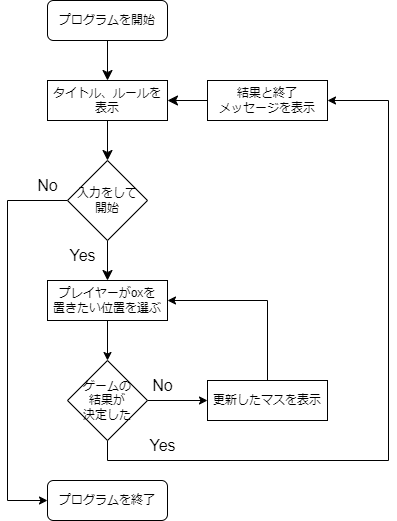

The diagram above was exported from draw.io. Its source (the exported page's mxGraphModel, read from the mxfile embedded in the PNG):
<mxGraphModel dx="684" dy="577" grid="1" gridSize="10" guides="1" tooltips="1" connect="1" arrows="1" fold="1" page="1" pageScale="1" pageWidth="827" pageHeight="1169" math="0" shadow="0">
  <root>
    <mxCell id="WIyWlLk6GJQsqaUBKTNV-0" />
    <mxCell id="WIyWlLk6GJQsqaUBKTNV-1" parent="WIyWlLk6GJQsqaUBKTNV-0" />
    <mxCell id="ZA4FzZzfqjERGt84LHx0-150" style="edgeStyle=none;curved=1;rounded=0;orthogonalLoop=1;jettySize=auto;html=1;exitX=0.5;exitY=1;exitDx=0;exitDy=0;entryX=0.5;entryY=0;entryDx=0;entryDy=0;fontSize=12;startSize=8;endSize=8;" parent="WIyWlLk6GJQsqaUBKTNV-1" source="WIyWlLk6GJQsqaUBKTNV-3" target="ZA4FzZzfqjERGt84LHx0-46" edge="1">
      <mxGeometry relative="1" as="geometry" />
    </mxCell>
    <mxCell id="WIyWlLk6GJQsqaUBKTNV-3" value="プログラムを開始" style="rounded=1;whiteSpace=wrap;html=1;fontSize=12;glass=0;strokeWidth=1;shadow=0;" parent="WIyWlLk6GJQsqaUBKTNV-1" vertex="1">
      <mxGeometry x="160" y="80" width="120" height="40" as="geometry" />
    </mxCell>
    <mxCell id="WIyWlLk6GJQsqaUBKTNV-11" value="プログラムを終了" style="rounded=1;whiteSpace=wrap;html=1;fontSize=12;glass=0;strokeWidth=1;shadow=0;" parent="WIyWlLk6GJQsqaUBKTNV-1" vertex="1">
      <mxGeometry x="160" y="560" width="120" height="40" as="geometry" />
    </mxCell>
    <mxCell id="ZA4FzZzfqjERGt84LHx0-149" style="edgeStyle=none;curved=1;rounded=0;orthogonalLoop=1;jettySize=auto;html=1;exitX=0.5;exitY=1;exitDx=0;exitDy=0;fontSize=12;startSize=8;endSize=8;" parent="WIyWlLk6GJQsqaUBKTNV-1" source="ZA4FzZzfqjERGt84LHx0-46" target="ZA4FzZzfqjERGt84LHx0-148" edge="1">
      <mxGeometry relative="1" as="geometry" />
    </mxCell>
    <mxCell id="ZA4FzZzfqjERGt84LHx0-46" value="タイトル、ルールを表示" style="rounded=0;whiteSpace=wrap;html=1;" parent="WIyWlLk6GJQsqaUBKTNV-1" vertex="1">
      <mxGeometry x="160" y="160" width="120" height="40" as="geometry" />
    </mxCell>
    <mxCell id="WZm3c6OrJTjaqOqz8_nb-2" style="edgeStyle=orthogonalEdgeStyle;rounded=0;orthogonalLoop=1;jettySize=auto;html=1;exitX=0.5;exitY=1;exitDx=0;exitDy=0;entryX=0.5;entryY=0;entryDx=0;entryDy=0;" edge="1" parent="WIyWlLk6GJQsqaUBKTNV-1" source="ZA4FzZzfqjERGt84LHx0-48" target="ZA4FzZzfqjERGt84LHx0-100">
      <mxGeometry relative="1" as="geometry" />
    </mxCell>
    <mxCell id="ZA4FzZzfqjERGt84LHx0-48" value="プレイヤーがoxを&lt;div&gt;置きたい位置を選ぶ&lt;/div&gt;" style="rounded=0;whiteSpace=wrap;html=1;" parent="WIyWlLk6GJQsqaUBKTNV-1" vertex="1">
      <mxGeometry x="160" y="360" width="120" height="40" as="geometry" />
    </mxCell>
    <mxCell id="WZm3c6OrJTjaqOqz8_nb-8" style="edgeStyle=orthogonalEdgeStyle;rounded=0;orthogonalLoop=1;jettySize=auto;html=1;exitX=0.5;exitY=0;exitDx=0;exitDy=0;entryX=1;entryY=0.5;entryDx=0;entryDy=0;" edge="1" parent="WIyWlLk6GJQsqaUBKTNV-1" source="ZA4FzZzfqjERGt84LHx0-97" target="ZA4FzZzfqjERGt84LHx0-48">
      <mxGeometry relative="1" as="geometry">
        <mxPoint x="390" y="380" as="targetPoint" />
      </mxGeometry>
    </mxCell>
    <mxCell id="ZA4FzZzfqjERGt84LHx0-97" value="更新したマスを表示" style="rounded=0;whiteSpace=wrap;html=1;" parent="WIyWlLk6GJQsqaUBKTNV-1" vertex="1">
      <mxGeometry x="320" y="460" width="120" height="40" as="geometry" />
    </mxCell>
    <mxCell id="WZm3c6OrJTjaqOqz8_nb-4" style="edgeStyle=orthogonalEdgeStyle;rounded=0;orthogonalLoop=1;jettySize=auto;html=1;exitX=0.5;exitY=1;exitDx=0;exitDy=0;entryX=1;entryY=0.5;entryDx=0;entryDy=0;" edge="1" parent="WIyWlLk6GJQsqaUBKTNV-1" source="ZA4FzZzfqjERGt84LHx0-100" target="ZA4FzZzfqjERGt84LHx0-169">
      <mxGeometry relative="1" as="geometry">
        <mxPoint x="500" y="560" as="targetPoint" />
        <Array as="points">
          <mxPoint x="220" y="540" />
          <mxPoint x="501" y="540" />
          <mxPoint x="501" y="180" />
        </Array>
      </mxGeometry>
    </mxCell>
    <mxCell id="WZm3c6OrJTjaqOqz8_nb-7" style="edgeStyle=orthogonalEdgeStyle;rounded=0;orthogonalLoop=1;jettySize=auto;html=1;exitX=1;exitY=0.5;exitDx=0;exitDy=0;entryX=0;entryY=0.5;entryDx=0;entryDy=0;" edge="1" parent="WIyWlLk6GJQsqaUBKTNV-1" source="ZA4FzZzfqjERGt84LHx0-100" target="ZA4FzZzfqjERGt84LHx0-97">
      <mxGeometry relative="1" as="geometry" />
    </mxCell>
    <mxCell id="ZA4FzZzfqjERGt84LHx0-100" value="ゲームの&lt;div&gt;結果が&lt;/div&gt;&lt;div&gt;決定した&lt;/div&gt;" style="rhombus;whiteSpace=wrap;html=1;" parent="WIyWlLk6GJQsqaUBKTNV-1" vertex="1">
      <mxGeometry x="180" y="440" width="80" height="80" as="geometry" />
    </mxCell>
    <mxCell id="ZA4FzZzfqjERGt84LHx0-158" style="edgeStyle=none;curved=1;rounded=0;orthogonalLoop=1;jettySize=auto;html=1;exitX=0.5;exitY=1;exitDx=0;exitDy=0;entryX=0.5;entryY=0;entryDx=0;entryDy=0;fontSize=12;startSize=8;endSize=8;" parent="WIyWlLk6GJQsqaUBKTNV-1" source="ZA4FzZzfqjERGt84LHx0-148" target="ZA4FzZzfqjERGt84LHx0-48" edge="1">
      <mxGeometry relative="1" as="geometry" />
    </mxCell>
    <mxCell id="WZm3c6OrJTjaqOqz8_nb-5" style="edgeStyle=orthogonalEdgeStyle;rounded=0;orthogonalLoop=1;jettySize=auto;html=1;exitX=0;exitY=0.5;exitDx=0;exitDy=0;entryX=0;entryY=0.5;entryDx=0;entryDy=0;" edge="1" parent="WIyWlLk6GJQsqaUBKTNV-1" source="ZA4FzZzfqjERGt84LHx0-148" target="WIyWlLk6GJQsqaUBKTNV-11">
      <mxGeometry relative="1" as="geometry">
        <mxPoint x="120" y="590" as="targetPoint" />
        <Array as="points">
          <mxPoint x="120" y="280" />
          <mxPoint x="120" y="580" />
        </Array>
      </mxGeometry>
    </mxCell>
    <mxCell id="ZA4FzZzfqjERGt84LHx0-148" value="入力をして&lt;div&gt;開始&lt;/div&gt;" style="rhombus;whiteSpace=wrap;html=1;" parent="WIyWlLk6GJQsqaUBKTNV-1" vertex="1">
      <mxGeometry x="180" y="240" width="80" height="80" as="geometry" />
    </mxCell>
    <mxCell id="ZA4FzZzfqjERGt84LHx0-171" style="edgeStyle=none;curved=1;rounded=0;orthogonalLoop=1;jettySize=auto;html=1;exitX=0;exitY=0.5;exitDx=0;exitDy=0;entryX=1;entryY=0.5;entryDx=0;entryDy=0;fontSize=12;startSize=8;endSize=8;" parent="WIyWlLk6GJQsqaUBKTNV-1" source="ZA4FzZzfqjERGt84LHx0-169" target="ZA4FzZzfqjERGt84LHx0-46" edge="1">
      <mxGeometry relative="1" as="geometry" />
    </mxCell>
    <mxCell id="ZA4FzZzfqjERGt84LHx0-169" value="結果と終了&lt;div&gt;メッセージを表示&lt;/div&gt;" style="rounded=0;whiteSpace=wrap;html=1;" parent="WIyWlLk6GJQsqaUBKTNV-1" vertex="1">
      <mxGeometry x="320" y="160" width="120" height="40" as="geometry" />
    </mxCell>
    <mxCell id="ZA4FzZzfqjERGt84LHx0-176" value="Yes" style="text;html=1;align=center;verticalAlign=middle;resizable=0;points=[];autosize=1;strokeColor=none;fillColor=none;fontSize=16;" parent="WIyWlLk6GJQsqaUBKTNV-1" vertex="1">
      <mxGeometry x="170" y="320" width="50" height="30" as="geometry" />
    </mxCell>
    <mxCell id="ZA4FzZzfqjERGt84LHx0-177" value="No" style="text;html=1;align=center;verticalAlign=middle;resizable=0;points=[];autosize=1;strokeColor=none;fillColor=none;fontSize=16;" parent="WIyWlLk6GJQsqaUBKTNV-1" vertex="1">
      <mxGeometry x="140" y="250" width="40" height="30" as="geometry" />
    </mxCell>
    <mxCell id="ZA4FzZzfqjERGt84LHx0-178" value="Yes" style="text;html=1;align=center;verticalAlign=middle;resizable=0;points=[];autosize=1;strokeColor=none;fillColor=none;fontSize=16;" parent="WIyWlLk6GJQsqaUBKTNV-1" vertex="1">
      <mxGeometry x="250" y="510" width="50" height="30" as="geometry" />
    </mxCell>
    <mxCell id="ZA4FzZzfqjERGt84LHx0-180" value="No" style="text;html=1;align=center;verticalAlign=middle;resizable=0;points=[];autosize=1;strokeColor=none;fillColor=none;fontSize=16;" parent="WIyWlLk6GJQsqaUBKTNV-1" vertex="1">
      <mxGeometry x="255" y="450" width="40" height="30" as="geometry" />
    </mxCell>
  </root>
</mxGraphModel>